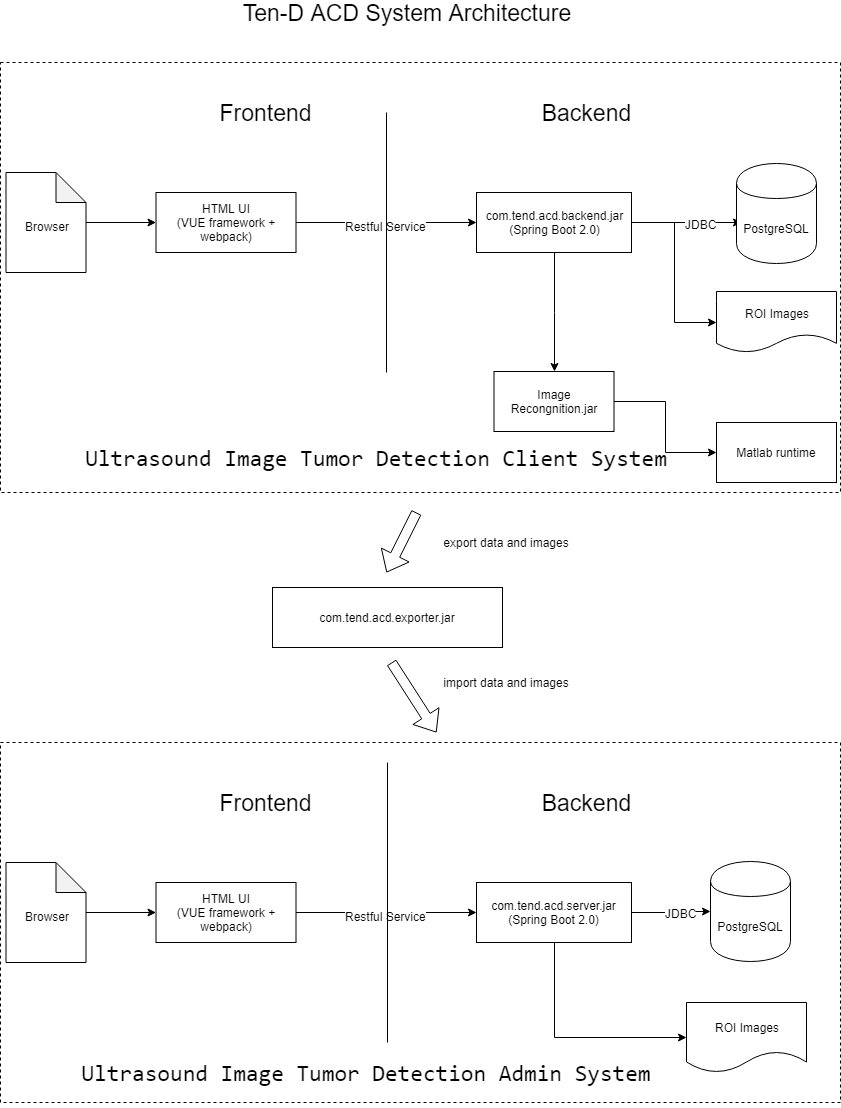

The diagram above was exported from draw.io. Its source (the exported page's mxGraphModel, read from the mxfile embedded in the PNG):
<mxGraphModel dx="1394" dy="764" grid="1" gridSize="10" guides="1" tooltips="1" connect="1" arrows="1" fold="1" page="1" pageScale="1" pageWidth="850" pageHeight="1100" math="0" shadow="0">
  <root>
    <mxCell id="0" />
    <mxCell id="1" parent="0" />
    <mxCell id="N4iUWsv556TSRtyqc3Kz-32" value="" style="rounded=0;whiteSpace=wrap;html=1;dashed=1;" vertex="1" parent="1">
      <mxGeometry x="4" y="80" width="840" height="430" as="geometry" />
    </mxCell>
    <mxCell id="N4iUWsv556TSRtyqc3Kz-31" value="" style="rounded=0;whiteSpace=wrap;html=1;dashed=1;" vertex="1" parent="1">
      <mxGeometry x="4" y="760" width="840" height="360" as="geometry" />
    </mxCell>
    <mxCell id="M1iVhqW6tdY0kD4_nnMA-11" style="edgeStyle=orthogonalEdgeStyle;rounded=0;html=1;entryX=0.063;entryY=0.59;entryDx=0;entryDy=0;entryPerimeter=0;jettySize=auto;orthogonalLoop=1;" parent="1" source="M1iVhqW6tdY0kD4_nnMA-8" target="M1iVhqW6tdY0kD4_nnMA-10" edge="1">
      <mxGeometry relative="1" as="geometry" />
    </mxCell>
    <mxCell id="M1iVhqW6tdY0kD4_nnMA-12" value="JDBC" style="text;html=1;resizable=0;points=[];align=center;verticalAlign=middle;labelBackgroundColor=#ffffff;" parent="M1iVhqW6tdY0kD4_nnMA-11" vertex="1" connectable="0">
      <mxGeometry x="0.2564" y="-1" relative="1" as="geometry">
        <mxPoint as="offset" />
      </mxGeometry>
    </mxCell>
    <mxCell id="M1iVhqW6tdY0kD4_nnMA-16" style="edgeStyle=orthogonalEdgeStyle;rounded=0;html=1;entryX=0.5;entryY=0;entryDx=0;entryDy=0;jettySize=auto;orthogonalLoop=1;" parent="1" source="M1iVhqW6tdY0kD4_nnMA-8" target="M1iVhqW6tdY0kD4_nnMA-14" edge="1">
      <mxGeometry relative="1" as="geometry" />
    </mxCell>
    <mxCell id="N4iUWsv556TSRtyqc3Kz-24" style="edgeStyle=orthogonalEdgeStyle;rounded=0;orthogonalLoop=1;jettySize=auto;html=1;entryX=0;entryY=0.5;entryDx=0;entryDy=0;" edge="1" parent="1" source="M1iVhqW6tdY0kD4_nnMA-8" target="N4iUWsv556TSRtyqc3Kz-23">
      <mxGeometry relative="1" as="geometry" />
    </mxCell>
    <mxCell id="M1iVhqW6tdY0kD4_nnMA-8" value="com.tend.acd.backend.jar&lt;br&gt;(Spring Boot 2.0)" style="rounded=0;whiteSpace=wrap;html=1;" parent="1" vertex="1">
      <mxGeometry x="480" y="210" width="155" height="60" as="geometry" />
    </mxCell>
    <mxCell id="M1iVhqW6tdY0kD4_nnMA-25" value="&lt;font style=&quot;font-size: 12px&quot;&gt;Restful Service&lt;/font&gt;" style="edgeStyle=orthogonalEdgeStyle;rounded=0;html=1;entryX=0;entryY=0.5;entryDx=0;entryDy=0;jettySize=auto;orthogonalLoop=1;fontSize=23;" parent="1" source="M1iVhqW6tdY0kD4_nnMA-9" target="M1iVhqW6tdY0kD4_nnMA-8" edge="1">
      <mxGeometry relative="1" as="geometry" />
    </mxCell>
    <mxCell id="M1iVhqW6tdY0kD4_nnMA-9" value="HTML UI&lt;br&gt;(VUE framework + webpack)" style="rounded=0;whiteSpace=wrap;html=1;" parent="1" vertex="1">
      <mxGeometry x="159.5" y="210" width="140" height="60" as="geometry" />
    </mxCell>
    <mxCell id="M1iVhqW6tdY0kD4_nnMA-10" value="PostgreSQL" style="shape=cylinder;whiteSpace=wrap;html=1;boundedLbl=1;backgroundOutline=1;" parent="1" vertex="1">
      <mxGeometry x="740" y="181" width="80" height="100" as="geometry" />
    </mxCell>
    <mxCell id="M1iVhqW6tdY0kD4_nnMA-13" value="Matlab runtime" style="rounded=0;whiteSpace=wrap;html=1;" parent="1" vertex="1">
      <mxGeometry x="720" y="440" width="120" height="60" as="geometry" />
    </mxCell>
    <mxCell id="M1iVhqW6tdY0kD4_nnMA-17" value="" style="edgeStyle=orthogonalEdgeStyle;rounded=0;html=1;jettySize=auto;orthogonalLoop=1;" parent="1" source="M1iVhqW6tdY0kD4_nnMA-14" target="M1iVhqW6tdY0kD4_nnMA-13" edge="1">
      <mxGeometry relative="1" as="geometry" />
    </mxCell>
    <mxCell id="M1iVhqW6tdY0kD4_nnMA-14" value="Image Recongnition.jar" style="rounded=0;whiteSpace=wrap;html=1;" parent="1" vertex="1">
      <mxGeometry x="497.5" y="389" width="120" height="60" as="geometry" />
    </mxCell>
    <mxCell id="M1iVhqW6tdY0kD4_nnMA-19" value="" style="endArrow=none;html=1;" parent="1" edge="1">
      <mxGeometry width="50" height="50" relative="1" as="geometry">
        <mxPoint x="390" y="390" as="sourcePoint" />
        <mxPoint x="390" y="130" as="targetPoint" />
      </mxGeometry>
    </mxCell>
    <mxCell id="M1iVhqW6tdY0kD4_nnMA-20" value="Frontend" style="text;html=1;strokeColor=none;fillColor=none;align=center;verticalAlign=middle;whiteSpace=wrap;rounded=0;fontSize=23;" parent="1" vertex="1">
      <mxGeometry x="249.5" y="120" width="40" height="20" as="geometry" />
    </mxCell>
    <mxCell id="M1iVhqW6tdY0kD4_nnMA-23" value="Backend" style="text;html=1;strokeColor=none;fillColor=none;align=center;verticalAlign=middle;whiteSpace=wrap;rounded=0;fontSize=23;" parent="1" vertex="1">
      <mxGeometry x="569.5" y="120" width="40" height="20" as="geometry" />
    </mxCell>
    <mxCell id="M1iVhqW6tdY0kD4_nnMA-29" value="" style="edgeStyle=orthogonalEdgeStyle;rounded=0;html=1;jettySize=auto;orthogonalLoop=1;fontSize=23;" parent="1" source="M1iVhqW6tdY0kD4_nnMA-28" target="M1iVhqW6tdY0kD4_nnMA-9" edge="1">
      <mxGeometry relative="1" as="geometry" />
    </mxCell>
    <mxCell id="M1iVhqW6tdY0kD4_nnMA-28" value="&lt;font style=&quot;font-size: 12px&quot;&gt;Browser&lt;/font&gt;" style="shape=note;whiteSpace=wrap;html=1;backgroundOutline=1;darkOpacity=0.05;fontSize=23;" parent="1" vertex="1">
      <mxGeometry x="9.5" y="190" width="80" height="100" as="geometry" />
    </mxCell>
    <mxCell id="M1iVhqW6tdY0kD4_nnMA-31" value="Ten-D ACD System Architecture" style="text;html=1;strokeColor=none;fillColor=none;align=center;verticalAlign=middle;whiteSpace=wrap;rounded=0;fontSize=23;" parent="1" vertex="1">
      <mxGeometry x="210" y="20" width="400" height="20" as="geometry" />
    </mxCell>
    <mxCell id="N4iUWsv556TSRtyqc3Kz-1" value="&lt;pre&gt;&lt;span&gt;Ultrasound Image Tumor Detection Client System&lt;/span&gt;&lt;/pre&gt;" style="text;html=1;strokeColor=none;fillColor=none;align=center;verticalAlign=middle;whiteSpace=wrap;rounded=0;fontSize=23;" vertex="1" parent="1">
      <mxGeometry x="40" y="460" width="680" height="30" as="geometry" />
    </mxCell>
    <mxCell id="N4iUWsv556TSRtyqc3Kz-2" style="edgeStyle=orthogonalEdgeStyle;rounded=0;html=1;entryX=0;entryY=0.5;entryDx=0;entryDy=0;jettySize=auto;orthogonalLoop=1;" edge="1" parent="1" source="N4iUWsv556TSRtyqc3Kz-5" target="N4iUWsv556TSRtyqc3Kz-8">
      <mxGeometry relative="1" as="geometry" />
    </mxCell>
    <mxCell id="N4iUWsv556TSRtyqc3Kz-3" value="JDBC" style="text;html=1;resizable=0;points=[];align=center;verticalAlign=middle;labelBackgroundColor=#ffffff;" vertex="1" connectable="0" parent="N4iUWsv556TSRtyqc3Kz-2">
      <mxGeometry x="0.2564" y="-1" relative="1" as="geometry">
        <mxPoint as="offset" />
      </mxGeometry>
    </mxCell>
    <mxCell id="N4iUWsv556TSRtyqc3Kz-34" style="edgeStyle=orthogonalEdgeStyle;rounded=0;orthogonalLoop=1;jettySize=auto;html=1;entryX=0;entryY=0.5;entryDx=0;entryDy=0;" edge="1" parent="1" source="N4iUWsv556TSRtyqc3Kz-5" target="N4iUWsv556TSRtyqc3Kz-25">
      <mxGeometry relative="1" as="geometry">
        <Array as="points">
          <mxPoint x="558" y="1055" />
        </Array>
      </mxGeometry>
    </mxCell>
    <mxCell id="N4iUWsv556TSRtyqc3Kz-5" value="com.tend.acd.server.jar&lt;br&gt;(Spring Boot 2.0)" style="rounded=0;whiteSpace=wrap;html=1;" vertex="1" parent="1">
      <mxGeometry x="480" y="900" width="155" height="60" as="geometry" />
    </mxCell>
    <mxCell id="N4iUWsv556TSRtyqc3Kz-6" value="&lt;font style=&quot;font-size: 12px&quot;&gt;Restful Service&lt;/font&gt;" style="edgeStyle=orthogonalEdgeStyle;rounded=0;html=1;entryX=0;entryY=0.5;entryDx=0;entryDy=0;jettySize=auto;orthogonalLoop=1;fontSize=23;" edge="1" parent="1" source="N4iUWsv556TSRtyqc3Kz-7" target="N4iUWsv556TSRtyqc3Kz-5">
      <mxGeometry relative="1" as="geometry" />
    </mxCell>
    <mxCell id="N4iUWsv556TSRtyqc3Kz-7" value="HTML UI&lt;br&gt;(VUE framework + webpack)" style="rounded=0;whiteSpace=wrap;html=1;" vertex="1" parent="1">
      <mxGeometry x="159.5" y="900" width="140" height="60" as="geometry" />
    </mxCell>
    <mxCell id="N4iUWsv556TSRtyqc3Kz-8" value="PostgreSQL" style="shape=cylinder;whiteSpace=wrap;html=1;boundedLbl=1;backgroundOutline=1;" vertex="1" parent="1">
      <mxGeometry x="714" y="879" width="80" height="100" as="geometry" />
    </mxCell>
    <mxCell id="N4iUWsv556TSRtyqc3Kz-12" value="Frontend" style="text;html=1;strokeColor=none;fillColor=none;align=center;verticalAlign=middle;whiteSpace=wrap;rounded=0;fontSize=23;" vertex="1" parent="1">
      <mxGeometry x="249.5" y="810" width="40" height="20" as="geometry" />
    </mxCell>
    <mxCell id="N4iUWsv556TSRtyqc3Kz-13" value="Backend" style="text;html=1;strokeColor=none;fillColor=none;align=center;verticalAlign=middle;whiteSpace=wrap;rounded=0;fontSize=23;" vertex="1" parent="1">
      <mxGeometry x="569.5" y="810" width="40" height="20" as="geometry" />
    </mxCell>
    <mxCell id="N4iUWsv556TSRtyqc3Kz-14" value="" style="edgeStyle=orthogonalEdgeStyle;rounded=0;html=1;jettySize=auto;orthogonalLoop=1;fontSize=23;" edge="1" parent="1" source="N4iUWsv556TSRtyqc3Kz-15" target="N4iUWsv556TSRtyqc3Kz-7">
      <mxGeometry relative="1" as="geometry" />
    </mxCell>
    <mxCell id="N4iUWsv556TSRtyqc3Kz-15" value="&lt;font style=&quot;font-size: 12px&quot;&gt;Browser&lt;/font&gt;" style="shape=note;whiteSpace=wrap;html=1;backgroundOutline=1;darkOpacity=0.05;fontSize=23;" vertex="1" parent="1">
      <mxGeometry x="9.5" y="880" width="80" height="100" as="geometry" />
    </mxCell>
    <mxCell id="N4iUWsv556TSRtyqc3Kz-16" value="" style="endArrow=none;html=1;" edge="1" parent="1">
      <mxGeometry width="50" height="50" relative="1" as="geometry">
        <mxPoint x="391" y="1060" as="sourcePoint" />
        <mxPoint x="391" y="780" as="targetPoint" />
      </mxGeometry>
    </mxCell>
    <mxCell id="N4iUWsv556TSRtyqc3Kz-18" value="com.tend.acd.exporter.jar" style="rounded=0;whiteSpace=wrap;html=1;" vertex="1" parent="1">
      <mxGeometry x="276" y="605" width="230" height="60" as="geometry" />
    </mxCell>
    <mxCell id="N4iUWsv556TSRtyqc3Kz-19" value="" style="shape=flexArrow;endArrow=classic;html=1;" edge="1" parent="1">
      <mxGeometry width="50" height="50" relative="1" as="geometry">
        <mxPoint x="420" y="530" as="sourcePoint" />
        <mxPoint x="390" y="590" as="targetPoint" />
      </mxGeometry>
    </mxCell>
    <mxCell id="N4iUWsv556TSRtyqc3Kz-20" value="export data and images" style="text;html=1;strokeColor=none;fillColor=none;align=center;verticalAlign=middle;whiteSpace=wrap;rounded=0;" vertex="1" parent="1">
      <mxGeometry x="425" y="550" width="170" height="20" as="geometry" />
    </mxCell>
    <mxCell id="N4iUWsv556TSRtyqc3Kz-21" value="" style="shape=flexArrow;endArrow=classic;html=1;" edge="1" parent="1">
      <mxGeometry width="50" height="50" relative="1" as="geometry">
        <mxPoint x="395" y="680" as="sourcePoint" />
        <mxPoint x="440" y="750" as="targetPoint" />
      </mxGeometry>
    </mxCell>
    <mxCell id="N4iUWsv556TSRtyqc3Kz-22" value="import data and images" style="text;html=1;strokeColor=none;fillColor=none;align=center;verticalAlign=middle;whiteSpace=wrap;rounded=0;" vertex="1" parent="1">
      <mxGeometry x="425" y="690" width="170" height="20" as="geometry" />
    </mxCell>
    <mxCell id="N4iUWsv556TSRtyqc3Kz-23" value="ROI Images" style="shape=document;whiteSpace=wrap;html=1;boundedLbl=1;" vertex="1" parent="1">
      <mxGeometry x="720" y="309" width="120" height="61" as="geometry" />
    </mxCell>
    <mxCell id="N4iUWsv556TSRtyqc3Kz-25" value="ROI Images" style="shape=document;whiteSpace=wrap;html=1;boundedLbl=1;" vertex="1" parent="1">
      <mxGeometry x="690" y="1020" width="120" height="70" as="geometry" />
    </mxCell>
    <mxCell id="N4iUWsv556TSRtyqc3Kz-33" value="&lt;pre&gt;&lt;span&gt;Ultrasound Image Tumor Detection Admin System&lt;/span&gt;&lt;/pre&gt;" style="text;html=1;strokeColor=none;fillColor=none;align=center;verticalAlign=middle;whiteSpace=wrap;rounded=0;fontSize=23;" vertex="1" parent="1">
      <mxGeometry x="29.5" y="1075" width="680" height="30" as="geometry" />
    </mxCell>
  </root>
</mxGraphModel>